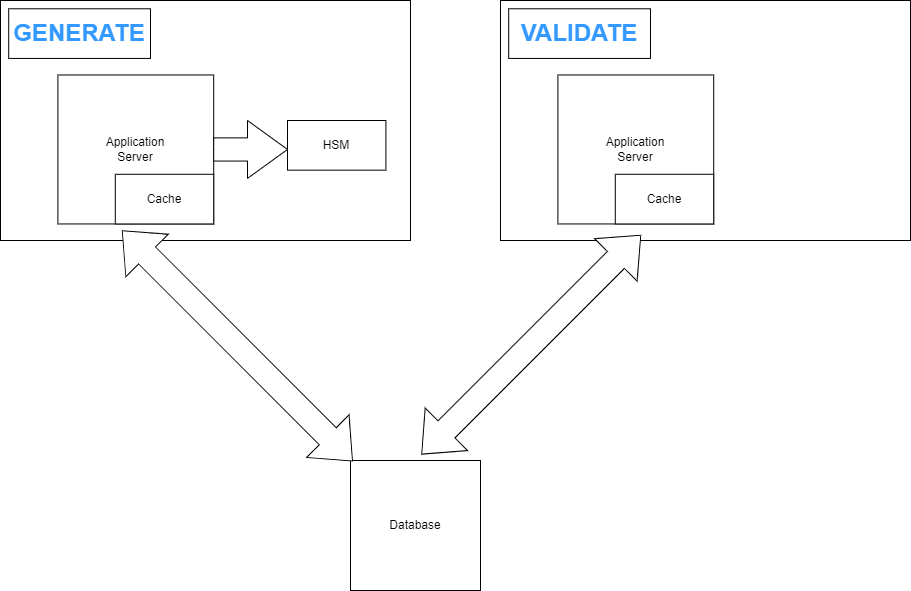

The diagram above was exported from draw.io. Its source (the exported page's mxGraphModel, read from the mxfile embedded in the PNG):
<mxGraphModel dx="1434" dy="780" grid="1" gridSize="10" guides="1" tooltips="1" connect="1" arrows="1" fold="1" page="1" pageScale="1" pageWidth="827" pageHeight="1169" math="0" shadow="0">
  <root>
    <mxCell id="0" />
    <mxCell id="1" parent="0" />
    <mxCell id="xoi8goZIR7svheYieyZE-5" value="Database" style="whiteSpace=wrap;html=1;aspect=fixed;" parent="1" vertex="1">
      <mxGeometry x="370" y="470" width="130" height="130" as="geometry" />
    </mxCell>
    <mxCell id="fPLR-_fYxEgU0YRBvi9H-4" value="" style="group" vertex="1" connectable="0" parent="1">
      <mxGeometry x="20" y="10" width="410" height="283" as="geometry" />
    </mxCell>
    <mxCell id="fPLR-_fYxEgU0YRBvi9H-3" value="" style="rounded=0;whiteSpace=wrap;html=1;" vertex="1" parent="fPLR-_fYxEgU0YRBvi9H-4">
      <mxGeometry width="410" height="240" as="geometry" />
    </mxCell>
    <mxCell id="xoi8goZIR7svheYieyZE-2" value="Application&lt;br&gt;Server" style="rounded=0;whiteSpace=wrap;html=1;" parent="fPLR-_fYxEgU0YRBvi9H-4" vertex="1">
      <mxGeometry x="57.4" y="74.48275862068967" width="155.79999999999998" height="148.96551724137933" as="geometry" />
    </mxCell>
    <mxCell id="xoi8goZIR7svheYieyZE-3" value="Cache" style="rounded=0;whiteSpace=wrap;html=1;" parent="fPLR-_fYxEgU0YRBvi9H-4" vertex="1">
      <mxGeometry x="114.8" y="173.79310344827587" width="98.39999999999999" height="49.65517241379311" as="geometry" />
    </mxCell>
    <mxCell id="xoi8goZIR7svheYieyZE-4" value="HSM" style="rounded=0;whiteSpace=wrap;html=1;" parent="fPLR-_fYxEgU0YRBvi9H-4" vertex="1">
      <mxGeometry x="287" y="120" width="98.39999999999999" height="49.65517241379311" as="geometry" />
    </mxCell>
    <mxCell id="xoi8goZIR7svheYieyZE-6" value="" style="html=1;shadow=0;dashed=0;align=center;verticalAlign=middle;shape=mxgraph.arrows2.arrow;dy=0.6;dx=40;notch=0;" parent="fPLR-_fYxEgU0YRBvi9H-4" vertex="1">
      <mxGeometry x="213.2" y="120" width="73.8" height="57.931034482758626" as="geometry" />
    </mxCell>
    <mxCell id="xoi8goZIR7svheYieyZE-8" value="&lt;font color=&quot;#3399ff&quot; style=&quot;font-size: 24px;&quot;&gt;&lt;b&gt;GENERATE&lt;/b&gt;&lt;/font&gt;" style="rounded=0;whiteSpace=wrap;html=1;" parent="fPLR-_fYxEgU0YRBvi9H-4" vertex="1">
      <mxGeometry x="8.2" y="8.28" width="141.8" height="49.66" as="geometry" />
    </mxCell>
    <mxCell id="fPLR-_fYxEgU0YRBvi9H-5" value="" style="group" vertex="1" connectable="0" parent="1">
      <mxGeometry x="520" y="10" width="410" height="240" as="geometry" />
    </mxCell>
    <mxCell id="fPLR-_fYxEgU0YRBvi9H-6" value="" style="rounded=0;whiteSpace=wrap;html=1;" vertex="1" parent="fPLR-_fYxEgU0YRBvi9H-5">
      <mxGeometry width="410" height="240" as="geometry" />
    </mxCell>
    <mxCell id="fPLR-_fYxEgU0YRBvi9H-7" value="Application&lt;br&gt;Server" style="rounded=0;whiteSpace=wrap;html=1;" vertex="1" parent="fPLR-_fYxEgU0YRBvi9H-5">
      <mxGeometry x="57.4" y="74.48275862068967" width="155.79999999999998" height="148.96551724137933" as="geometry" />
    </mxCell>
    <mxCell id="fPLR-_fYxEgU0YRBvi9H-8" value="Cache" style="rounded=0;whiteSpace=wrap;html=1;" vertex="1" parent="fPLR-_fYxEgU0YRBvi9H-5">
      <mxGeometry x="114.8" y="173.79310344827587" width="98.39999999999999" height="49.65517241379311" as="geometry" />
    </mxCell>
    <mxCell id="fPLR-_fYxEgU0YRBvi9H-11" value="&lt;font color=&quot;#3399ff&quot; style=&quot;font-size: 24px;&quot;&gt;&lt;b&gt;VALIDATE&lt;/b&gt;&lt;/font&gt;" style="rounded=0;whiteSpace=wrap;html=1;" vertex="1" parent="fPLR-_fYxEgU0YRBvi9H-5">
      <mxGeometry x="8.2" y="8.28" width="141.8" height="49.66" as="geometry" />
    </mxCell>
    <mxCell id="fPLR-_fYxEgU0YRBvi9H-12" value="" style="html=1;shadow=0;dashed=0;align=center;verticalAlign=middle;shape=mxgraph.arrows2.twoWayArrow;dy=0.6;dx=35;rotation=45;" vertex="1" parent="1">
      <mxGeometry x="94.09" y="325.32" width="325.61" height="60" as="geometry" />
    </mxCell>
    <mxCell id="fPLR-_fYxEgU0YRBvi9H-13" value="" style="html=1;shadow=0;dashed=0;align=center;verticalAlign=middle;shape=mxgraph.arrows2.twoWayArrow;dy=0.6;dx=35;rotation=-45;" vertex="1" parent="1">
      <mxGeometry x="395.86" y="324.14" width="309.61" height="60" as="geometry" />
    </mxCell>
  </root>
</mxGraphModel>